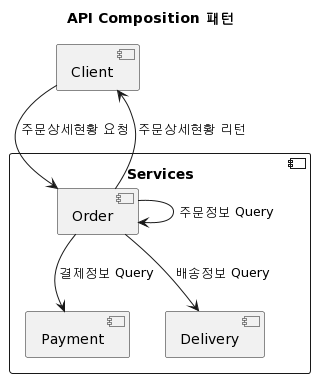

The diagram above was rendered by PlantUML. Its source (embedded in the PNG):
@startuml
title API Composition 패턴 

component Client

component Services {
  component Order
  component Payment
  component Delivery
}

Client --> Order: 주문상세현황 요청 
Order --> Order: 주문정보 Query 
Order --> Payment: 결제정보 Query 
Order --> Delivery: 배송정보 Query
Client <-- Order: 주문상세현황 리턴
@enduml